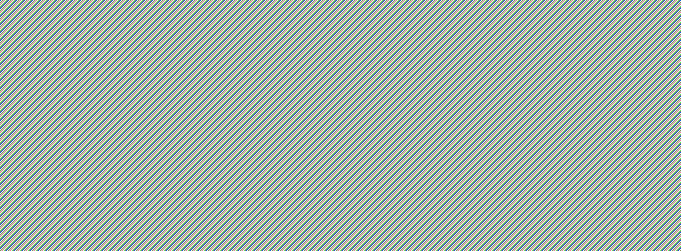

The diagram above was exported from draw.io. Its source (the exported page's mxGraphModel, read from the mxfile embedded in the PNG):
<mxGraphModel dx="1744" dy="1087" grid="1" gridSize="10" guides="1" tooltips="1" connect="1" arrows="1" fold="1" page="1" pageScale="1" pageWidth="850" pageHeight="1100" math="0" shadow="0">
  <root>
    <mxCell id="0" />
    <mxCell id="1" parent="0" />
    <mxCell id="jCf0vYY1SK_pYo65PTcG-1" value="AWSItem" style="swimlane;fontStyle=0;childLayout=stackLayout;horizontal=1;startSize=30;horizontalStack=0;resizeParent=1;resizeParentMax=0;resizeLast=0;collapsible=1;marginBottom=0;" vertex="1" parent="1">
      <mxGeometry x="340" y="210" width="140" height="90" as="geometry" />
    </mxCell>
    <mxCell id="jCf0vYY1SK_pYo65PTcG-2" value="type &gt; String" style="text;strokeColor=none;fillColor=none;align=left;verticalAlign=middle;spacingLeft=4;spacingRight=4;overflow=hidden;points=[[0,0.5],[1,0.5]];portConstraint=eastwest;rotatable=0;" vertex="1" parent="jCf0vYY1SK_pYo65PTcG-1">
      <mxGeometry y="30" width="140" height="30" as="geometry" />
    </mxCell>
    <mxCell id="jCf0vYY1SK_pYo65PTcG-3" value="properties &gt; Object" style="text;strokeColor=none;fillColor=none;align=left;verticalAlign=middle;spacingLeft=4;spacingRight=4;overflow=hidden;points=[[0,0.5],[1,0.5]];portConstraint=eastwest;rotatable=0;" vertex="1" parent="jCf0vYY1SK_pYo65PTcG-1">
      <mxGeometry y="60" width="140" height="30" as="geometry" />
    </mxCell>
    <mxCell id="jCf0vYY1SK_pYo65PTcG-5" value="VPC" style="swimlane;fontStyle=0;childLayout=stackLayout;horizontal=1;startSize=30;horizontalStack=0;resizeParent=1;resizeParentMax=0;resizeLast=0;collapsible=1;marginBottom=0;" vertex="1" parent="1">
      <mxGeometry x="-200" y="370" width="140" height="90" as="geometry" />
    </mxCell>
    <mxCell id="jCf0vYY1SK_pYo65PTcG-6" value="type &gt; String" style="text;strokeColor=none;fillColor=none;align=left;verticalAlign=middle;spacingLeft=4;spacingRight=4;overflow=hidden;points=[[0,0.5],[1,0.5]];portConstraint=eastwest;rotatable=0;" vertex="1" parent="jCf0vYY1SK_pYo65PTcG-5">
      <mxGeometry y="30" width="140" height="30" as="geometry" />
    </mxCell>
    <mxCell id="jCf0vYY1SK_pYo65PTcG-7" value="properties &gt; Object" style="text;strokeColor=none;fillColor=none;align=left;verticalAlign=middle;spacingLeft=4;spacingRight=4;overflow=hidden;points=[[0,0.5],[1,0.5]];portConstraint=eastwest;rotatable=0;" vertex="1" parent="jCf0vYY1SK_pYo65PTcG-5">
      <mxGeometry y="60" width="140" height="30" as="geometry" />
    </mxCell>
  </root>
</mxGraphModel>